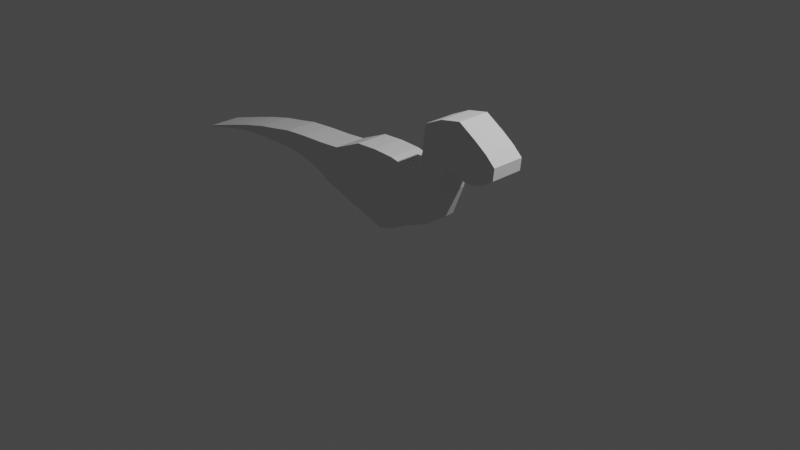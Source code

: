 # Source: Dino2.blend  (saved by Blender 2.81.16; exported with 4.5.12 LTS)
import bpy
from mathutils import Matrix  # noqa: F401  (used for matrix-valued properties, if any)

bpy.ops.wm.read_factory_settings(use_empty=True)
scene = bpy.context.scene
scene.name = 'Scene'

# ---- collections
col_collection = bpy.data.collections.new('Collection'); scene.collection.children.link(col_collection)

# ---- world
world_world = bpy.data.worlds.new('World'); scene.world = world_world
world_world.use_nodes = True; world_world.node_tree.nodes.clear()
_N = world_world.node_tree.nodes; _L = world_world.node_tree.links
n0 = _N.new('ShaderNodeOutputWorld'); n0.name = 'World Output'; n0.location = (300, 300)
n1 = _N.new('ShaderNodeBackground'); n1.name = 'Background'; n1.location = (10, 300)
n1.inputs[0].default_value = (0.05088, 0.05088, 0.05088, 1.0)
_L.new(n1.outputs[0], n0.inputs[0])
n0.is_active_output = True
world_world.color = (0.05088, 0.05088, 0.05088)
world_world.use_sun_shadow = False
world_world.sun_shadow_jitter_overblur = 0.0

# ---- cameras
cam_camera = bpy.data.cameras.new('Camera')
cam_camera.clip_end = 100.0
cam_camera.ortho_scale = 7.314

# ---- lights
light_light = bpy.data.lights.new('Light', 'POINT')
light_light.transmission_factor = 0.0
light_light.energy = 1000.0
light_light.shadow_soft_size = 0.1
light_light.shadow_maximum_resolution = 0.006
light_light.use_absolute_resolution = True

# ---- meshes
me_plane = bpy.data.meshes.new('Plane')
me_plane.from_pydata([(-0.6281, 0.09383, 9.915e-08), (-0.09148, -0.07043, 8.426e-08), (-0.4011, 0.7539, -2.231e-08), (-0.154, 0.7648, -2.132e-08), (0.1195, -0.000538, 9.06e-08), (0.07943, 0.7543, -2.227e-08), (0.3041, 0.09705, 9.944e-08), (0.2588, 0.716, -2.574e-08), (0.5771, 0.2078, 1.095e-07), (0.4183, 0.7292, -2.455e-08), (0.7116, 0.5375, 1.394e-07), (0.4632, 0.7846, -1.952e-08), (0.7659, 0.7407, 1.578e-07), (0.5096, 0.9396, -5.472e-09), (0.8082, 0.8334, 1.662e-07), (0.546, 1.232, 2.099e-08), (-0.8693, 0.1736, 1.064e-07), (-0.7411, 0.6096, -3.539e-08), (-1.091, 0.2818, 1.162e-07), (-0.9689, 0.5925, -3.694e-08), (-1.344, 0.3502, 1.224e-07), (-1.271, 0.5811, -3.797e-08), (-1.593, 0.373, 1.245e-07), (-1.548, 0.5621, -3.97e-08), (-1.823, 0.3654, 1.238e-07), (-1.767, 0.5222, -4.331e-08), (-2.005, 0.3654, 1.238e-07), (-2.013, 0.4804, -4.71e-08), (-2.275, 0.3464, 1.22e-07), (-2.277, 0.4178, -5.278e-08), (-2.539, 0.3028, 1.181e-07), (-2.511, 0.3532, -5.863e-08), (0.8685, 0.8365, 1.665e-07), (-2.992, 0.1974, 1.085e-07), (0.7525, 1.328, 2.974e-08), (0.973, 0.8083, 1.639e-07), (0.9785, 1.371, 3.359e-08), (1.161, 0.8064, 1.637e-07), (1.179, 1.245, 2.221e-08), (1.296, 0.854, 1.681e-07), (1.308, 1.153, 1.383e-08), (1.4, 0.9246, 1.745e-07), (1.413, 1.055, 5.029e-09), (-2.994, 0.2129, -7.135e-08), (-0.4011, 0.7539, 0.1805), (-0.6281, 0.09383, 0.1805), (-0.09148, -0.07043, 0.1805), (-0.154, 0.7648, 0.1805), (0.1195, -0.0005379, 0.1805), (0.07943, 0.7543, 0.1805), (0.3041, 0.09705, 0.1805), (0.2588, 0.716, 0.1805), (0.5771, 0.2078, 0.1805), (0.4183, 0.7292, 0.1805), (0.7116, 0.5375, 0.1805), (0.4632, 0.7846, 0.1805), (0.7659, 0.7407, 0.1805), (0.5096, 0.9396, 0.1805), (0.8082, 0.8334, 0.1805), (0.546, 1.232, 0.1805), (-0.7411, 0.6096, 0.1805), (-0.8693, 0.1736, 0.1805), (-0.9689, 0.5925, 0.1805), (-1.091, 0.2818, 0.1805), (-1.271, 0.5811, 0.1805), (-1.344, 0.3502, 0.1805), (-1.548, 0.5621, 0.1805), (-1.593, 0.373, 0.1805), (-1.767, 0.5222, 0.1805), (-1.823, 0.3654, 0.1805), (-2.013, 0.4804, 0.1805), (-2.005, 0.3654, 0.1805), (-2.277, 0.4178, 0.1805), (-2.275, 0.3464, 0.1805), (-2.511, 0.3532, 0.1805), (-2.539, 0.3028, 0.1805), (0.8685, 0.8365, 0.1805), (-2.994, 0.2129, 0.1805), (-2.992, 0.1974, 0.1805), (0.7525, 1.328, 0.1805), (0.973, 0.8083, 0.1805), (0.9785, 1.371, 0.1805), (1.161, 0.8064, 0.1805), (1.179, 1.245, 0.1805), (1.296, 0.8541, 0.1805), (1.308, 1.153, 0.1805), (1.4, 0.9246, 0.1805), (1.413, 1.055, 0.1805)], [], [(45, 46, 47, 44), (47, 46, 48, 49), (49, 48, 50, 51), (51, 50, 52, 53), (53, 52, 54, 55), (55, 54, 56, 57), (57, 56, 58, 59), (45, 44, 60, 61), (61, 60, 62, 63), (63, 62, 64, 65), (65, 64, 66, 67), (67, 66, 68, 69), (69, 68, 70, 71), (71, 70, 72, 73), (73, 72, 74, 75), (59, 58, 76, 79), (79, 76, 80, 81), (81, 80, 82, 83), (83, 82, 84, 85), (85, 84, 86, 87), (75, 74, 77, 78), (13, 11, 55, 57), (30, 28, 73, 75), (1, 4, 48, 46), (21, 23, 66, 64), (41, 42, 87, 86), (14, 32, 76, 58), (5, 3, 47, 49), (22, 20, 65, 67), (39, 41, 86, 84), (12, 14, 58, 56), (43, 33, 78, 77), (42, 40, 85, 87), (15, 13, 57, 59), (4, 6, 50, 48), (23, 25, 68, 66), (31, 43, 77, 74), (34, 15, 59, 79), (7, 5, 49, 51), (24, 22, 67, 69), (33, 30, 75, 78), (2, 17, 60, 44), (16, 0, 45, 61), (32, 35, 80, 76), (6, 8, 52, 50), (25, 27, 70, 68), (36, 34, 79, 81), (9, 7, 51, 53), (26, 24, 69, 71), (17, 19, 62, 60), (18, 16, 61, 63), (35, 37, 82, 80), (8, 10, 54, 52), (27, 29, 72, 70), (0, 1, 46, 45), (38, 36, 81, 83), (11, 9, 53, 55), (28, 26, 71, 73), (19, 21, 64, 62), (3, 2, 44, 47), (20, 18, 63, 65), (37, 39, 84, 82), (10, 12, 56, 54), (29, 31, 74, 72), (40, 38, 83, 85)])
_uv = me_plane.uv_layers.new(name='UVMap')
_uv.uv.foreach_set('vector', [0.0, 0.0, 1.0, 0.0, 1.0, 1.0, 0.0, 1.0, 1.0, 1.0, 1.0, 0.0, 1.0, 0.0, 1.0, 1.0, 1.0, 1.0, 1.0, 0.0, 1.0, 0.0, 1.0, 1.0, 1.0, 1.0, 1.0, 0.0, 1.0, 0.0, 1.0, 1.0, 1.0, 1.0, 1.0, 0.0, 1.0, 0.0, 1.0, 1.0, 1.0, 1.0, 1.0, 0.0, 1.0, 0.0, 1.0, 1.0, 1.0, 1.0, 1.0, 0.0, 1.0, 0.0, 1.0, 1.0, 0.0, 0.0, 0.0, 1.0, 0.0, 1.0, 0.0, 0.0, 0.0, 0.0, 0.0, 1.0, 0.0, 1.0, 0.0, 0.0, 0.0, 0.0, 0.0, 1.0, 0.0, 1.0, 0.0, 0.0, 0.0, 0.0, 0.0, 1.0, 0.0, 1.0, 0.0, 0.0, 0.0, 0.0, 0.0, 1.0, 0.0, 1.0, 0.0, 0.0, 0.0, 0.0, 0.0, 1.0, 0.0, 1.0, 0.0, 0.0, 0.0, 0.0, 0.0, 1.0, 0.0, 1.0, 0.0, 0.0, 0.0, 0.0, 0.0, 1.0, 0.0, 1.0, 0.0, 0.0, 1.0, 1.0, 1.0, 0.0, 1.0, 0.0, 1.0, 1.0, 1.0, 1.0, 1.0, 0.0, 1.0, 0.0, 1.0, 1.0, 1.0, 1.0, 1.0, 0.0, 1.0, 0.0, 1.0, 1.0, 1.0, 1.0, 1.0, 0.0, 1.0, 0.0, 1.0, 1.0, 1.0, 1.0, 1.0, 0.0, 1.0, 0.0, 1.0, 1.0, 0.0, 0.0, 0.0, 1.0, 0.0, 1.0, 0.0, 0.0, 1.0, 1.0, 1.0, 1.0, 1.0, 1.0, 1.0, 1.0, 0.0, 0.0, 0.0, 0.0, 0.0, 0.0, 0.0, 0.0, 1.0, 0.0, 1.0, 0.0, 1.0, 0.0, 1.0, 0.0, 0.0, 1.0, 0.0, 1.0, 0.0, 1.0, 0.0, 1.0, 1.0, 0.0, 1.0, 1.0, 1.0, 1.0, 1.0, 0.0, 1.0, 0.0, 1.0, 0.0, 1.0, 0.0, 1.0, 0.0, 1.0, 1.0, 1.0, 1.0, 1.0, 1.0, 1.0, 1.0, 0.0, 0.0, 0.0, 0.0, 0.0, 0.0, 0.0, 0.0, 1.0, 0.0, 1.0, 0.0, 1.0, 0.0, 1.0, 0.0, 1.0, 0.0, 1.0, 0.0, 1.0, 0.0, 1.0, 0.0, 0.0, 1.0, 0.0, 0.0, 0.0, 0.0, 0.0, 1.0, 1.0, 1.0, 1.0, 1.0, 1.0, 1.0, 1.0, 1.0, 1.0, 1.0, 1.0, 1.0, 1.0, 1.0, 1.0, 1.0, 1.0, 0.0, 1.0, 0.0, 1.0, 0.0, 1.0, 0.0, 0.0, 1.0, 0.0, 1.0, 0.0, 1.0, 0.0, 1.0, 0.0, 1.0, 0.0, 1.0, 0.0, 1.0, 0.0, 1.0, 1.0, 1.0, 1.0, 1.0, 1.0, 1.0, 1.0, 1.0, 1.0, 1.0, 1.0, 1.0, 1.0, 1.0, 1.0, 1.0, 0.0, 0.0, 0.0, 0.0, 0.0, 0.0, 0.0, 0.0, 0.0, 0.0, 0.0, 0.0, 0.0, 0.0, 0.0, 0.0, 0.0, 1.0, 0.0, 1.0, 0.0, 1.0, 0.0, 1.0, 0.0, 0.0, 0.0, 0.0, 0.0, 0.0, 0.0, 0.0, 1.0, 0.0, 1.0, 0.0, 1.0, 0.0, 1.0, 0.0, 1.0, 0.0, 1.0, 0.0, 1.0, 0.0, 1.0, 0.0, 0.0, 1.0, 0.0, 1.0, 0.0, 1.0, 0.0, 1.0, 1.0, 1.0, 1.0, 1.0, 1.0, 1.0, 1.0, 1.0, 1.0, 1.0, 1.0, 1.0, 1.0, 1.0, 1.0, 1.0, 0.0, 0.0, 0.0, 0.0, 0.0, 0.0, 0.0, 0.0, 0.0, 1.0, 0.0, 1.0, 0.0, 1.0, 0.0, 1.0, 0.0, 0.0, 0.0, 0.0, 0.0, 0.0, 0.0, 0.0, 1.0, 0.0, 1.0, 0.0, 1.0, 0.0, 1.0, 0.0, 1.0, 0.0, 1.0, 0.0, 1.0, 0.0, 1.0, 0.0, 0.0, 1.0, 0.0, 1.0, 0.0, 1.0, 0.0, 1.0, 0.0, 0.0, 1.0, 0.0, 1.0, 0.0, 0.0, 0.0, 1.0, 1.0, 1.0, 1.0, 1.0, 1.0, 1.0, 1.0, 1.0, 1.0, 1.0, 1.0, 1.0, 1.0, 1.0, 1.0, 0.0, 0.0, 0.0, 0.0, 0.0, 0.0, 0.0, 0.0, 0.0, 1.0, 0.0, 1.0, 0.0, 1.0, 0.0, 1.0, 1.0, 1.0, 0.0, 1.0, 0.0, 1.0, 1.0, 1.0, 0.0, 0.0, 0.0, 0.0, 0.0, 0.0, 0.0, 0.0, 1.0, 0.0, 1.0, 0.0, 1.0, 0.0, 1.0, 0.0, 1.0, 0.0, 1.0, 0.0, 1.0, 0.0, 1.0, 0.0, 0.0, 1.0, 0.0, 1.0, 0.0, 1.0, 0.0, 1.0, 1.0, 1.0, 1.0, 1.0, 1.0, 1.0, 1.0, 1.0])
me_plane.use_remesh_fix_poles = True
me_plane.use_remesh_preserve_attributes = False
me_plane.use_mirror_vertex_groups = False
me_plane.update()

# ---- objects
ob_light = bpy.data.objects.new('Light', light_light)
ob_camera = bpy.data.objects.new('Camera', cam_camera)
ob_empty = bpy.data.objects.new('Empty', None)
ob_plane = bpy.data.objects.new('Plane', me_plane)

# ---- transforms, parenting, visibility, modifiers, constraints
ob_light.location = (4.076, 1.005, 5.904)
ob_light.rotation_euler = (0.6503, 0.05522, 1.866)
ob_light.lock_rotations_4d = False
ob_light.empty_display_type = 'ARROWS'
ob_light.color = (0.0, 0.0, 0.0, 0.0)
ob_light.lineart.crease_threshold = 0.0
ob_camera.location = (7.359, -6.926, 4.958)
ob_camera.rotation_euler = (1.109, 0.0, 0.8149)
ob_camera.lock_rotations_4d = False
ob_camera.empty_display_type = 'ARROWS'
ob_camera.color = (0.0, 0.0, 0.0, 0.0)
ob_camera.display_type = 'WIRE'
ob_camera.lineart.crease_threshold = 0.0
ob_empty.location = (-0.6653, 0.0, 0.0)
ob_empty.rotation_euler = (1.571, -0.0, 0.0)
ob_empty.empty_display_type = 'IMAGE'
ob_empty.empty_display_size = 5.0
ob_empty.empty_image_offset = (-0.5, -0.5)
ob_empty.empty_image_depth = 'BACK'
ob_empty.empty_image_side = 'FRONT'
ob_empty.lineart.crease_threshold = 0.0
ob_plane.location = (0.0, 0.0, 0.0)
ob_plane.rotation_euler = (1.571, 0.0, 0.0)
ob_plane.lineart.crease_threshold = 0.0
_m = ob_plane.modifiers.new('Mirror', 'MIRROR')
_m.use_axis = (False, False, True)

# ---- collection membership
col_collection.objects.link(ob_light)
col_collection.objects.link(ob_camera)
col_collection.objects.link(ob_empty)
col_collection.objects.link(ob_plane)

# ---- scene / render settings (as saved in the file)
scene.camera = ob_camera
scene.frame_start = 1; scene.frame_end = 250; scene.frame_set(1)
scene.render.engine = 'BLENDER_EEVEE_NEXT'
scene.cycles.use_denoising = False
scene.cycles.samples = 128
scene.cycles.sampling_pattern = 'TABULATED_SOBOL'
scene.cycles.use_adaptive_sampling = False
scene.cycles.use_light_tree = False
scene.view_settings.view_transform = 'Filmic'
bpy.context.view_layer.update()
